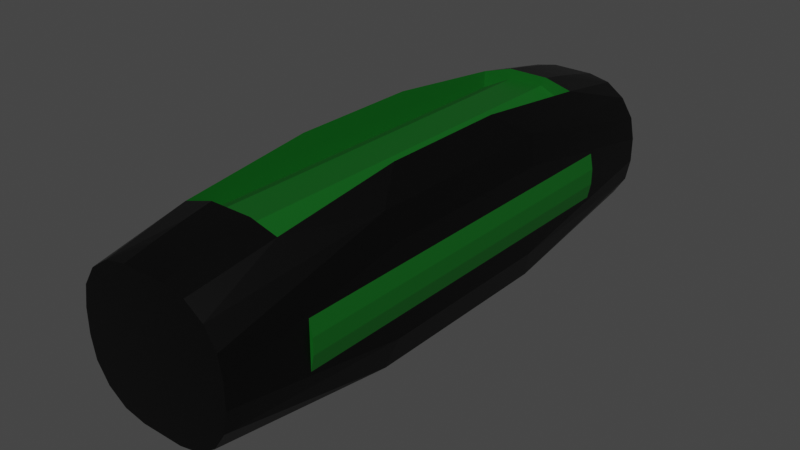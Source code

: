 # Source: Weapon-Healing-Stock.blend  (saved by Blender 2.81.16; exported with 4.5.12 LTS)
import bpy
from mathutils import Matrix  # noqa: F401  (used for matrix-valued properties, if any)

bpy.ops.wm.read_factory_settings(use_empty=True)
scene = bpy.context.scene
scene.name = 'Scene'

# ---- collections
col_collection = bpy.data.collections.new('Collection'); scene.collection.children.link(col_collection)

# ---- materials (node trees are filled in below, after node groups)
mat_metal = bpy.data.materials.new('Metal')
mat_metal.alpha_threshold = 0.0
mat_metal.use_transparent_shadow = False
mat_metal.line_color = (0.0, 0.0, 0.0, 1.0)
mat_background = bpy.data.materials.new('Background')
mat_background.use_transparent_shadow = False

# ---- material node trees
mat_metal.use_nodes = True; mat_metal.node_tree.nodes.clear()
_N = mat_metal.node_tree.nodes; _L = mat_metal.node_tree.links
n0 = _N.new('ShaderNodeOutputMaterial'); n0.name = 'Material Output'; n0.location = (300, 300)
n1 = _N.new('ShaderNodeBsdfPrincipled'); n1.name = 'Principled BSDF'; n1.location = (10, 300)
n1.distribution = 'GGX'
n1.subsurface_method = 'BURLEY'
n1.inputs[0].default_value = (0.0331, 0.0331, 0.0331, 1.0)
n1.inputs[1].default_value = 1.0
n1.inputs[2].default_value = 0.4
n1.inputs[3].default_value = 1.45
n1.inputs[27].default_value = (0.0, 0.0, 0.0, 1.0)
n1.inputs[28].default_value = 1.0
_L.new(n1.outputs[0], n0.inputs[0])
n0.is_active_output = True
mat_background.use_nodes = True; mat_background.node_tree.nodes.clear()
_N = mat_background.node_tree.nodes; _L = mat_background.node_tree.links
n0 = _N.new('ShaderNodeOutputMaterial'); n0.name = 'Material Output'; n0.location = (300, 300)
n1 = _N.new('ShaderNodeBsdfPrincipled'); n1.name = 'Principled BSDF'; n1.location = (10, 300)
n1.distribution = 'GGX'
n1.subsurface_method = 'BURLEY'
n1.inputs[0].default_value = (0.002428, 0.1022, 0.008023, 1.0)
n1.inputs[3].default_value = 1.45
n1.inputs[27].default_value = (0.0, 0.0, 0.0, 1.0)
n1.inputs[28].default_value = 1.0
_L.new(n1.outputs[0], n0.inputs[0])
n0.is_active_output = True

# ---- world
world_world = bpy.data.worlds.new('World'); scene.world = world_world
world_world.use_nodes = True; world_world.node_tree.nodes.clear()
_N = world_world.node_tree.nodes; _L = world_world.node_tree.links
n0 = _N.new('ShaderNodeOutputWorld'); n0.name = 'World Output'; n0.location = (300, 300)
n1 = _N.new('ShaderNodeBackground'); n1.name = 'Background'; n1.location = (10, 300)
n1.inputs[0].default_value = (0.05088, 0.05088, 0.05088, 1.0)
_L.new(n1.outputs[0], n0.inputs[0])
n0.is_active_output = True
world_world.color = (0.05088, 0.05088, 0.05088)
world_world.use_sun_shadow = False
world_world.sun_shadow_jitter_overblur = 0.0

# ---- meshes
me_weapon_healing_stock = bpy.data.meshes.new('Weapon-Healing-Stock')
me_weapon_healing_stock.from_pydata([(0.55, 0.1677, 3.4), (0.55, -0.1677, 3.4), (0.5722, 0.05663, 3.4), (0.5722, -0.05663, 3.4), (-0.55, 0.1677, 3.4), (-0.5722, 0.05663, 3.4), (-0.55, -0.1677, 3.4), (-0.5722, -0.05663, 3.4), (-0.55, 0.1677, 0.6), (-0.5722, 0.05663, 0.6), (-0.5722, -0.05663, 0.6), (-0.55, -0.1677, 0.6), (0.55, -0.1677, 0.6), (0.5722, -0.05663, 0.6), (0.5722, 0.05663, 0.6), (0.55, 0.1677, 0.6), (0.3705, 0.4397, 0.6), (0.1431, 0.5569, 0.6), (0.3705, 0.4397, 3.4), (0.1431, 0.5569, 3.4), (-0.1127, 0.5638, 0.6), (-0.1127, 0.5638, 3.4), (-0.3462, 0.4591, 3.4), (-0.3462, 0.4591, 0.6), (0.3705, 0.5612, 3.4), (0.15, 0.6285, 3.4), (-0.15, 0.6285, 3.4), (-0.3462, 0.5763, 3.4), (-0.3462, 0.685, 2.469), (-0.3462, 0.685, 1.531), (-0.3462, 0.5763, 0.6), (0.3705, 0.5612, 0.6), (0.3705, 0.6701, 1.531), (0.3705, 0.6701, 2.469), (-0.15, 0.6285, 0.6), (0.15, 0.6285, 0.6), (0.15, 0.5907, 0.3989), (0.3051, 0.4677, 0.0), (0.435, 0.3768, 0.0), (0.4964, 0.5162, 1.269), (0.5204, 0.2429, 0.0), (0.55, 0.3206, 1.327), (0.55, 0.08661, 0.0), (0.4964, 0.5162, 2.731), (0.435, 0.3768, 4.0), (0.3051, 0.4677, 4.0), (0.15, 0.5907, 3.601), (0.15, 0.5479, 3.801), (0.15, 0.5, 4.0), (0.5204, 0.2429, 4.0), (0.55, 0.3206, 2.673), (0.55, 0.08661, 4.0), (0.15, 0.5, 0.0), (0.15, 0.5479, 0.1989), (-0.15, 0.5907, 3.601), (-0.15, 0.5479, 3.801), (-0.15, 0.5, 4.0), (-0.15, -0.7221, 2.673), (-0.15, -0.5, 4.0), (-0.2868, -0.6913, 2.747), (-0.3051, -0.4677, 4.0), (-0.435, -0.3768, 4.0), (-0.4964, -0.5162, 2.731), (-0.5204, -0.2429, 4.0), (-0.55, -0.3206, 2.673), (-0.55, -0.08661, 4.0), (-0.4964, -0.5162, 1.269), (-0.55, -0.3206, 1.327), (-0.5204, -0.2429, 0.0), (-0.55, -0.08661, 0.0), (-0.435, -0.3768, 0.0), (-0.2868, -0.6913, 1.253), (-0.3051, -0.4677, 0.0), (-0.15, -0.5, 0.0), (-0.15, -0.7221, 1.327), (-0.55, 0.3206, 2.673), (-0.55, 0.3206, 1.327), (-0.55, 0.08661, 0.0), (-0.55, 0.08661, 4.0), (0.15, -0.5, 4.0), (-0.5204, 0.2429, 4.0), (-0.435, 0.3768, 4.0), (-0.3051, 0.4677, 4.0), (0.3051, -0.4677, 4.0), (0.435, -0.3768, 4.0), (0.5204, -0.2429, 4.0), (0.55, -0.08661, 4.0), (-0.15, 0.5907, 0.3989), (-0.3051, 0.4677, 0.0), (-0.435, 0.3768, 0.0), (-0.15, 0.5479, 0.1989), (-0.15, 0.5, 0.0), (-0.4964, 0.5162, 1.269), (-0.5204, 0.2429, 0.0), (-0.4964, 0.5162, 2.731), (0.15, -0.7221, 1.327), (0.15, -0.5, 0.0), (0.2868, -0.6913, 1.253), (0.3051, -0.4677, 0.0), (0.435, -0.3768, 0.0), (0.4964, -0.5162, 1.269), (0.5204, -0.2429, 0.0), (0.55, -0.3206, 1.327), (0.55, -0.08661, 0.0), (0.4964, -0.5162, 2.731), (0.55, -0.3206, 2.673), (0.2868, -0.6913, 2.747), (0.15, -0.7221, 2.673)], [], [(0, 1, 2), (2, 1, 3), (4, 5, 6), (6, 5, 7), (4, 8, 5), (5, 8, 9), (5, 9, 10), (11, 6, 10), (10, 6, 7), (10, 7, 5), (1, 12, 3), (3, 12, 13), (3, 13, 2), (2, 13, 14), (2, 14, 0), (0, 14, 15), (16, 17, 18), (18, 17, 19), (19, 17, 20), (19, 20, 21), (21, 20, 22), (22, 20, 23), (8, 11, 9), (9, 11, 10), (15, 14, 12), (12, 14, 13), (18, 19, 24), (24, 19, 25), (25, 19, 21), (25, 21, 26), (26, 21, 27), (27, 21, 22), (27, 22, 28), (28, 22, 23), (28, 23, 29), (29, 23, 30), (31, 16, 32), (32, 16, 18), (32, 18, 33), (33, 18, 24), (23, 20, 30), (30, 20, 34), (34, 20, 35), (35, 20, 17), (35, 17, 31), (31, 17, 16), (36, 35, 37), (37, 35, 31), (37, 31, 38), (38, 31, 39), (38, 39, 40), (40, 39, 41), (40, 41, 42), (31, 32, 39), (39, 32, 33), (39, 33, 43), (43, 33, 24), (43, 24, 44), (44, 24, 45), (45, 24, 25), (45, 25, 46), (46, 47, 45), (45, 47, 48), (44, 49, 43), (43, 49, 50), (43, 50, 39), (39, 50, 41), (49, 51, 50), (52, 53, 37), (37, 53, 36), (25, 26, 46), (46, 26, 54), (46, 54, 47), (47, 54, 55), (47, 55, 48), (48, 55, 56), (57, 58, 59), (59, 58, 60), (59, 60, 61), (59, 61, 62), (62, 61, 63), (62, 63, 64), (64, 63, 65), (62, 64, 66), (66, 64, 67), (66, 67, 68), (68, 67, 69), (68, 70, 66), (66, 70, 71), (66, 71, 62), (62, 71, 59), (70, 72, 71), (71, 72, 73), (71, 73, 74), (74, 57, 71), (71, 57, 59), (8, 69, 11), (11, 69, 67), (11, 67, 64), (4, 75, 8), (8, 75, 76), (8, 76, 77), (75, 4, 78), (78, 4, 6), (78, 6, 65), (65, 6, 64), (64, 6, 11), (77, 69, 8), (63, 58, 65), (65, 58, 79), (65, 79, 78), (78, 79, 56), (78, 56, 80), (80, 56, 81), (81, 56, 82), (63, 61, 58), (58, 61, 60), (83, 84, 79), (79, 84, 85), (79, 85, 86), (79, 86, 56), (56, 86, 51), (56, 51, 48), (48, 51, 49), (48, 49, 44), (44, 45, 48), (34, 87, 30), (30, 87, 88), (30, 88, 89), (87, 90, 88), (88, 90, 91), (30, 89, 92), (92, 89, 93), (92, 93, 76), (76, 93, 77), (92, 76, 94), (94, 76, 75), (94, 75, 80), (80, 75, 78), (80, 81, 94), (94, 81, 27), (94, 27, 28), (81, 82, 27), (27, 82, 54), (27, 54, 26), (56, 55, 82), (82, 55, 54), (28, 29, 94), (94, 29, 92), (29, 30, 92), (34, 35, 87), (87, 35, 36), (87, 36, 90), (90, 36, 53), (90, 53, 91), (91, 53, 52), (95, 96, 97), (97, 96, 98), (97, 98, 99), (97, 99, 100), (100, 99, 101), (100, 101, 102), (102, 101, 103), (100, 102, 104), (104, 102, 105), (104, 105, 85), (85, 105, 86), (85, 84, 104), (104, 84, 106), (104, 106, 100), (100, 106, 97), (84, 83, 106), (106, 83, 79), (106, 79, 107), (107, 95, 106), (106, 95, 97), (79, 58, 107), (107, 58, 57), (107, 57, 74), (107, 74, 95), (95, 74, 73), (95, 73, 96), (12, 42, 15), (15, 42, 41), (15, 41, 50), (1, 105, 12), (12, 105, 102), (12, 102, 103), (105, 1, 86), (86, 1, 0), (86, 0, 51), (51, 0, 50), (50, 0, 15), (103, 42, 12), (72, 70, 73), (73, 70, 68), (73, 68, 69), (73, 69, 52), (52, 69, 77), (52, 77, 91), (91, 77, 93), (91, 93, 89), (89, 88, 91), (37, 38, 52), (52, 38, 40), (52, 40, 42), (52, 42, 73), (73, 42, 103), (73, 103, 96), (96, 103, 101), (96, 101, 99), (99, 98, 96)])
me_weapon_healing_stock.polygons.foreach_set('material_index', [1, 1, 1, 1, 1, 1, 1, 1, 1, 1, 1, 1, 1, 1, 1, 1, 1, 1, 1, 1, 1, 1, 1, 1, 1, 1, 1, 1, 1, 1, 1, 1, 1, 1, 1, 1, 1, 1, 1, 1, 1, 1, 1, 1, 1, 1, 0, 0, 0, 0, 0, 0, 0, 0, 0, 0, 0, 0, 0, 0, 0, 0, 0, 0, 0, 0, 0, 0, 0, 0, 0, 0, 0, 0, 0, 0, 0, 0, 0, 0, 0, 0, 0, 0, 0, 0, 0, 0, 0, 0, 0, 0, 0, 0, 0, 0, 0, 0, 0, 0, 0, 0, 0, 0, 0, 0, 0, 0, 0, 0, 0, 0, 0, 0, 0, 0, 0, 0, 0, 0, 0, 0, 0, 0, 0, 0, 0, 0, 0, 0, 0, 0, 0, 0, 0, 0, 0, 0, 0, 0, 0, 0, 0, 0, 0, 0, 0, 0, 0, 0, 0, 0, 0, 0, 0, 0, 0, 0, 0, 0, 0, 0, 0, 0, 0, 0, 0, 0, 0, 0, 0, 0, 0, 0, 0, 0, 0, 0, 0, 0, 0, 0, 0, 0, 0, 0, 0, 0, 0, 0, 0, 0, 0, 0, 0, 0, 0, 0, 0, 0, 0, 0, 0, 0, 0, 0, 0, 0, 0, 0, 0, 0])
me_weapon_healing_stock.materials.append(mat_metal)
me_weapon_healing_stock.materials.append(mat_background)
me_weapon_healing_stock.use_remesh_fix_poles = True
me_weapon_healing_stock.use_remesh_preserve_attributes = False
me_weapon_healing_stock.use_mirror_vertex_groups = False
me_weapon_healing_stock.update()

# ---- objects
ob_weapon_healing_stock = bpy.data.objects.new('Weapon-Healing-Stock', me_weapon_healing_stock)

# ---- transforms, parenting, visibility, modifiers, constraints
ob_weapon_healing_stock.location = (0.0, 0.0, 0.0)
ob_weapon_healing_stock.rotation_euler = (1.571, -0.0, 317.3)
ob_weapon_healing_stock.lineart.crease_threshold = 0.0

# ---- collection membership
col_collection.objects.link(ob_weapon_healing_stock)

# ---- scene / render settings (as saved in the file)
scene.frame_start = 1; scene.frame_end = 250; scene.frame_set(1)
scene.render.engine = 'BLENDER_EEVEE_NEXT'
scene.cycles.use_denoising = False
scene.cycles.samples = 128
scene.cycles.sampling_pattern = 'TABULATED_SOBOL'
scene.cycles.use_adaptive_sampling = False
scene.cycles.use_light_tree = False
scene.view_settings.view_transform = 'Filmic'
bpy.context.view_layer.update()

# ---- added for rendering (the .blend has no active camera and no usable light): camera, sun
cam_auto = bpy.data.cameras.new('AutoCamera')
cam_auto.lens = 50.0
cam_auto.sensor_width = 36.0
cam_auto.clip_end = 1000.0
ob_auto_camera = bpy.data.objects.new('AutoCamera', cam_auto)
scene.collection.objects.link(ob_auto_camera)
ob_auto_camera.location = (4.06356, -2.87638, 3.23235)
ob_auto_camera.rotation_euler = (1.09748, -7.21219e-08, 0.694738)
scene.camera = ob_auto_camera
light_auto_sun = bpy.data.lights.new('AutoSun', 'SUN')
light_auto_sun.energy = 3.0
light_auto_sun.angle = 0.0523599
ob_auto_sun = bpy.data.objects.new('AutoSun', light_auto_sun)
scene.collection.objects.link(ob_auto_sun)
ob_auto_sun.rotation_euler = (0.872665, 0.174533, 0.523599)
bpy.context.view_layer.update()
